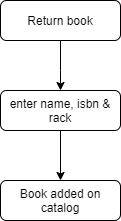

The diagram above was exported from draw.io. Its source (the exported page's mxGraphModel, read from the mxfile embedded in the PNG):
<mxGraphModel dx="1323" dy="702" grid="1" gridSize="10" guides="1" tooltips="1" connect="1" arrows="1" fold="1" page="1" pageScale="1" pageWidth="827" pageHeight="1169" math="0" shadow="0">
  <root>
    <mxCell id="WIyWlLk6GJQsqaUBKTNV-0" />
    <mxCell id="WIyWlLk6GJQsqaUBKTNV-1" parent="WIyWlLk6GJQsqaUBKTNV-0" />
    <mxCell id="FOG4vNF0Fulfk93YM-rX-3" style="edgeStyle=orthogonalEdgeStyle;rounded=0;orthogonalLoop=1;jettySize=auto;html=1;" parent="WIyWlLk6GJQsqaUBKTNV-1" source="WIyWlLk6GJQsqaUBKTNV-3" target="WIyWlLk6GJQsqaUBKTNV-7" edge="1">
      <mxGeometry relative="1" as="geometry" />
    </mxCell>
    <mxCell id="WIyWlLk6GJQsqaUBKTNV-3" value="enter name, isbn &amp;amp; rack" style="rounded=1;whiteSpace=wrap;html=1;fontSize=12;glass=0;strokeWidth=1;shadow=0;" parent="WIyWlLk6GJQsqaUBKTNV-1" vertex="1">
      <mxGeometry x="160" y="180" width="120" height="40" as="geometry" />
    </mxCell>
    <mxCell id="WIyWlLk6GJQsqaUBKTNV-7" value="Book added on catalog" style="rounded=1;whiteSpace=wrap;html=1;fontSize=12;glass=0;strokeWidth=1;shadow=0;" parent="WIyWlLk6GJQsqaUBKTNV-1" vertex="1">
      <mxGeometry x="160" y="270" width="120" height="40" as="geometry" />
    </mxCell>
    <mxCell id="FOG4vNF0Fulfk93YM-rX-0" value="Return book" style="rounded=1;whiteSpace=wrap;html=1;fontSize=12;glass=0;strokeWidth=1;shadow=0;" parent="WIyWlLk6GJQsqaUBKTNV-1" vertex="1">
      <mxGeometry x="160" y="90" width="120" height="40" as="geometry" />
    </mxCell>
    <mxCell id="FOG4vNF0Fulfk93YM-rX-5" style="edgeStyle=orthogonalEdgeStyle;rounded=0;orthogonalLoop=1;jettySize=auto;html=1;exitX=0.5;exitY=1;exitDx=0;exitDy=0;entryX=0.5;entryY=0;entryDx=0;entryDy=0;" parent="WIyWlLk6GJQsqaUBKTNV-1" source="FOG4vNF0Fulfk93YM-rX-0" target="WIyWlLk6GJQsqaUBKTNV-3" edge="1">
      <mxGeometry relative="1" as="geometry">
        <mxPoint x="230" y="230" as="sourcePoint" />
        <mxPoint x="100" y="170" as="targetPoint" />
        <Array as="points">
          <mxPoint x="220" y="160" />
          <mxPoint x="220" y="160" />
        </Array>
      </mxGeometry>
    </mxCell>
  </root>
</mxGraphModel>